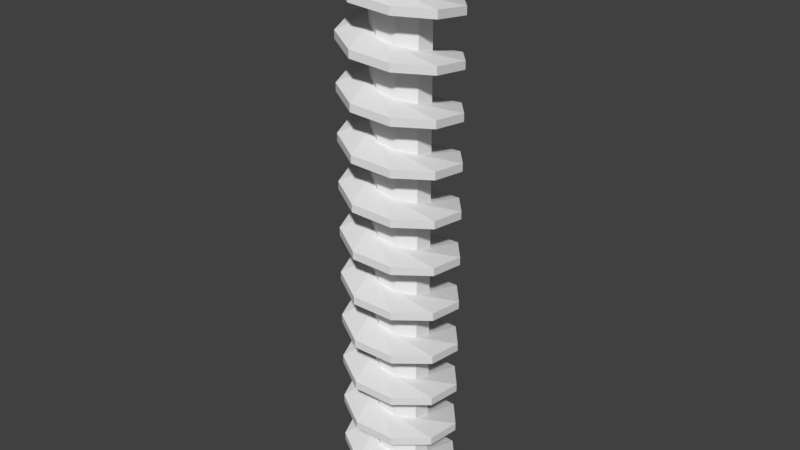 # Source: DrillPart_Regular.blend  (saved by Blender 2.78.0; exported with 4.5.12 LTS)
import bpy
from mathutils import Matrix  # noqa: F401  (used for matrix-valued properties, if any)

bpy.ops.wm.read_factory_settings(use_empty=True)
scene = bpy.context.scene
scene.name = 'Scene'

# ---- collections
col_collection_1 = bpy.data.collections.new('Collection 1'); scene.collection.children.link(col_collection_1)

# ---- world
world_world = bpy.data.worlds.new('World'); scene.world = world_world
world_world.color = (0.05088, 0.05088, 0.05088)
world_world.use_sun_shadow = False
world_world.sun_shadow_jitter_overblur = 0.0
world_world.cycles.sampling_method = 'MANUAL'

# ---- meshes
me_plane = bpy.data.meshes.new('Plane')
me_plane.from_pydata([(-0.3776, 0.0, -2.131e-08), (-0.1853, -0.02499, -2.022e-08), (-0.3776, 0.0525, -3.379e-09), (-0.1853, 0.08599, -4.843e-09), (-0.1853, 0.186, -9.214e-09), (-0.1853, -0.125, -1.585e-08), (-0.2892, -0.03455, 0.2427), (-0.1419, -0.05955, 0.1191), (-0.2892, 0.01794, 0.2427), (-0.1419, 0.05144, 0.1191), (-0.1419, 0.1514, 0.1191), (-0.1419, -0.1595, 0.1191), (-0.06557, -0.06911, 0.3718), (-0.03217, -0.0941, 0.1824), (-0.06557, -0.01661, 0.3718), (-0.03217, 0.01688, 0.1824), (-0.03217, 0.1169, 0.1824), (-0.03217, -0.1941, 0.1824), (0.1888, -0.1037, 0.327), (0.09263, -0.1287, 0.1604), (0.1888, -0.05116, 0.327), (0.09263, -0.01767, 0.1604), (0.09263, 0.08233, 0.1604), (0.09263, -0.2287, 0.1604), (0.3548, -0.1382, 0.1291), (0.1741, -0.1632, 0.06336), (0.3548, -0.08572, 0.1291), (0.1741, -0.05222, 0.06336), (0.1741, 0.04778, 0.06336), (0.1741, -0.2632, 0.06336), (0.3548, -0.1728, -0.1291), (0.1741, -0.1978, -0.06336), (0.3548, -0.1203, -0.1291), (0.1741, -0.08678, -0.06336), (0.1741, 0.01322, -0.06336), (0.1741, -0.2978, -0.06336), (0.1888, -0.2073, -0.327), (0.09263, -0.2323, -0.1604), (0.1888, -0.1548, -0.327), (0.09263, -0.1213, -0.1604), (0.09263, -0.02133, -0.1604), (0.09263, -0.3323, -0.1604), (-0.06557, -0.2419, -0.3718), (-0.03217, -0.2669, -0.1824), (-0.06557, -0.1894, -0.3718), (-0.03217, -0.1559, -0.1824), (-0.03217, -0.05589, -0.1824), (-0.03217, -0.3669, -0.1824), (-0.2892, -0.2764, -0.2427), (-0.1419, -0.3014, -0.1191), (-0.2892, -0.2239, -0.2427), (-0.1419, -0.1904, -0.1191), (-0.1419, -0.09044, -0.1191), (-0.1419, -0.4014, -0.1191), (-0.3776, -0.311, -1.05e-07), (-0.1853, -0.336, -8.269e-08), (-0.3776, -0.2585, -1.05e-07), (-0.1853, -0.225, -5.289e-08), (-0.1853, -0.125, -5.289e-08), (-0.1853, -0.436, -6.779e-08), (-0.2892, -0.3455, 0.2427), (-0.1419, -0.3705, 0.1191), (-0.2892, -0.293, 0.2427), (-0.1419, -0.2595, 0.1191), (-0.1419, -0.1595, 0.1191), (-0.1419, -0.4705, 0.1191), (-0.06557, -0.3801, 0.3718), (-0.03217, -0.4051, 0.1824), (-0.06557, -0.3276, 0.3718), (-0.03217, -0.2941, 0.1824), (-0.03217, -0.1941, 0.1824), (-0.03217, -0.5051, 0.1824), (0.1888, -0.4146, 0.327), (0.09263, -0.4396, 0.1604), (0.1888, -0.3621, 0.327), (0.09263, -0.3287, 0.1604), (0.09263, -0.2287, 0.1604), (0.09263, -0.5396, 0.1604), (0.3548, -0.4492, 0.1291), (0.1741, -0.4742, 0.06336), (0.3548, -0.3967, 0.1291), (0.1741, -0.3632, 0.06336), (0.1741, -0.2632, 0.06336), (0.1741, -0.5742, 0.06336), (0.3548, -0.4838, -0.1291), (0.1741, -0.5087, -0.06336), (0.3548, -0.4313, -0.1291), (0.1741, -0.3978, -0.06336), (0.1741, -0.2978, -0.06336), (0.1741, -0.6087, -0.06336), (0.1888, -0.5183, -0.327), (0.09263, -0.5433, -0.1604), (0.1888, -0.4658, -0.327), (0.09263, -0.4323, -0.1604), (0.09263, -0.3323, -0.1604), (0.09263, -0.6433, -0.1604), (-0.06557, -0.5529, -0.3718), (-0.03217, -0.5779, -0.1824), (-0.06557, -0.5004, -0.3718), (-0.03217, -0.4669, -0.1824), (-0.03217, -0.3669, -0.1824), (-0.03217, -0.6779, -0.1824), (-0.2892, -0.5874, -0.2427), (-0.1419, -0.6124, -0.1191), (-0.2892, -0.5349, -0.2427), (-0.1419, -0.5014, -0.1191), (-0.1419, -0.4014, -0.1191), (-0.1419, -0.7124, -0.1191), (-0.3776, -0.622, -1.647e-07), (-0.1853, -0.647, -1.497e-07), (-0.3776, -0.5695, -1.647e-07), (-0.1853, -0.536, -1.05e-07), (-0.1853, -0.436, -9.014e-08), (-0.1853, -0.747, -9.014e-08), (-0.2892, -0.6565, 0.2427), (-0.1419, -0.6815, 0.1191), (-0.2892, -0.604, 0.2427), (-0.1419, -0.5705, 0.1191), (-0.1419, -0.4705, 0.1191), (-0.1419, -0.7815, 0.1191), (-0.06557, -0.6911, 0.3718), (-0.03217, -0.7161, 0.1824), (-0.06557, -0.6386, 0.3718), (-0.03217, -0.6051, 0.1824), (-0.03217, -0.5051, 0.1824), (-0.03217, -0.8161, 0.1824), (0.1888, -0.7256, 0.327), (0.09263, -0.7506, 0.1604), (0.1888, -0.6731, 0.327), (0.09263, -0.6396, 0.1604), (0.09263, -0.5396, 0.1604), (0.09263, -0.8506, 0.1604), (0.3548, -0.7602, 0.1291), (0.1741, -0.7852, 0.06336), (0.3548, -0.7077, 0.1291), (0.1741, -0.6742, 0.06336), (0.1741, -0.5742, 0.06336), (0.1741, -0.8852, 0.06336), (0.3548, -0.7947, -0.1291), (0.1741, -0.8197, -0.06336), (0.3548, -0.7422, -0.1291), (0.1741, -0.7087, -0.06336), (0.1741, -0.6087, -0.06336), (0.1741, -0.9197, -0.06336), (0.1888, -0.8293, -0.327), (0.09263, -0.8543, -0.1604), (0.1888, -0.7768, -0.327), (0.09263, -0.7433, -0.1604), (0.09263, -0.6433, -0.1604), (0.09263, -0.9543, -0.1604), (-0.06557, -0.8638, -0.3718), (-0.03217, -0.8888, -0.1824), (-0.06557, -0.8114, -0.3718), (-0.03217, -0.7779, -0.1824), (-0.03217, -0.6779, -0.1824), (-0.03217, -0.9888, -0.1824), (-0.2892, -0.8984, -0.2427), (-0.1419, -0.9234, -0.1191), (-0.2892, -0.8459, -0.2427), (-0.1419, -0.8124, -0.1191), (-0.1419, -0.7124, -0.1191), (-0.1419, -1.023, -0.1191), (-0.3776, -0.933, -2.243e-07), (-0.1853, -0.9579, -2.019e-07), (-0.3776, -0.8805, -3.137e-07), (-0.1853, -0.847, -1.796e-07), (-0.1853, -0.747, -1.125e-07), (-0.1853, -1.058, -1.274e-07), (-0.2892, -0.9675, 0.2427), (-0.1419, -0.9925, 0.1191), (-0.2892, -0.915, 0.2427), (-0.1419, -0.8815, 0.1191), (-0.1419, -0.7815, 0.1191), (-0.1419, -1.093, 0.1191), (-0.06557, -1.002, 0.3718), (-0.03217, -1.027, 0.1824), (-0.06557, -0.9496, 0.3718), (-0.03217, -0.9161, 0.1824), (-0.03217, -0.8161, 0.1824), (-0.03217, -1.127, 0.1824), (0.1888, -1.037, 0.327), (0.09263, -1.062, 0.1604), (0.1888, -0.9841, 0.327), (0.09263, -0.9506, 0.1604), (0.09263, -0.8506, 0.1604), (0.09263, -1.162, 0.1604), (0.3548, -1.071, 0.1291), (0.1741, -1.096, 0.06336), (0.3548, -1.019, 0.1291), (0.1741, -0.9852, 0.06336), (0.1741, -0.8852, 0.06336), (0.1741, -1.196, 0.06336), (0.3548, -1.106, -0.1291), (0.1741, -1.131, -0.06336), (0.3548, -1.053, -0.1291), (0.1741, -1.02, -0.06336), (0.1741, -0.9197, -0.06336), (0.1741, -1.231, -0.06336), (0.1888, -1.14, -0.327), (0.09263, -1.165, -0.1604), (0.1888, -1.088, -0.327), (0.09263, -1.054, -0.1604), (0.09263, -0.9543, -0.1604), (0.09263, -1.265, -0.1604), (-0.06557, -1.175, -0.3718), (-0.03217, -1.2, -0.1824), (-0.06557, -1.122, -0.3718), (-0.03217, -1.089, -0.1824), (-0.03217, -0.9888, -0.1824), (-0.03217, -1.3, -0.1824), (-0.2892, -1.209, -0.2427), (-0.1419, -1.234, -0.1191), (-0.2892, -1.157, -0.2427), (-0.1419, -1.123, -0.1191), (-0.1419, -1.023, -0.1191), (-0.1419, -1.334, -0.1191), (-0.3776, -1.244, -3.137e-07), (-0.1853, -1.269, -2.392e-07), (-0.3776, -1.191, -4.329e-07), (-0.1853, -1.158, -2.094e-07), (-0.1853, -1.058, -1.572e-07), (-0.1853, -1.369, -1.721e-07), (-0.2892, -1.278, 0.2427), (-0.1419, -1.303, 0.1191), (-0.2892, -1.226, 0.2427), (-0.1419, -1.193, 0.1191), (-0.1419, -1.093, 0.1191), (-0.1419, -1.403, 0.1191), (-0.06557, -1.313, 0.3718), (-0.03217, -1.338, 0.1824), (-0.06557, -1.261, 0.3718), (-0.03217, -1.227, 0.1824), (-0.03217, -1.127, 0.1824), (-0.03217, -1.438, 0.1824), (0.1888, -1.348, 0.327), (0.09263, -1.373, 0.1604), (0.1888, -1.295, 0.327), (0.09263, -1.262, 0.1604), (0.09263, -1.162, 0.1604), (0.09263, -1.473, 0.1604), (0.3548, -1.382, 0.1291), (0.1741, -1.407, 0.06336), (0.3548, -1.33, 0.1291), (0.1741, -1.296, 0.06336), (0.1741, -1.196, 0.06336), (0.1741, -1.507, 0.06336), (0.3548, -1.417, -0.1291), (0.1741, -1.442, -0.06336), (0.3548, -1.364, -0.1291), (0.1741, -1.331, -0.06336), (0.1741, -1.231, -0.06336), (0.1741, -1.542, -0.06336), (0.1888, -1.451, -0.327), (0.09263, -1.476, -0.1604), (0.1888, -1.399, -0.327), (0.09263, -1.365, -0.1604), (0.09263, -1.265, -0.1604), (0.09263, -1.576, -0.1604), (-0.06557, -1.486, -0.3718), (-0.03217, -1.511, -0.1824), (-0.06557, -1.433, -0.3718), (-0.03217, -1.4, -0.1824), (-0.03217, -1.3, -0.1824), (-0.03217, -1.611, -0.1824), (-0.2892, -1.52, -0.2427), (-0.1419, -1.545, -0.1191), (-0.2892, -1.468, -0.2427), (-0.1419, -1.434, -0.1191), (-0.1419, -1.334, -0.1191), (-0.1419, -1.645, -0.1191), (-0.3776, -1.555, -4.627e-07), (-0.1853, -1.58, -2.988e-07), (-0.3776, -1.502, -5.372e-07), (-0.1853, -1.469, -2.541e-07), (-0.1853, -1.369, -1.87e-07), (-0.1853, -1.68, -2.243e-07), (-0.2892, -1.589, 0.2427), (-0.1419, -1.614, 0.1191), (-0.2892, -1.537, 0.2427), (-0.1419, -1.503, 0.1191), (-0.1419, -1.403, 0.1191), (-0.1419, -1.714, 0.1191), (-0.06557, -1.624, 0.3718), (-0.03217, -1.649, 0.1824), (-0.06557, -1.572, 0.3718), (-0.03217, -1.538, 0.1824), (-0.03217, -1.438, 0.1824), (-0.03217, -1.749, 0.1824), (0.1888, -1.659, 0.327), (0.09263, -1.684, 0.1604), (0.1888, -1.606, 0.327), (0.09263, -1.573, 0.1604), (0.09263, -1.473, 0.1604), (0.09263, -1.784, 0.1604), (0.3548, -1.693, 0.1291), (0.1741, -1.718, 0.06336), (0.3548, -1.641, 0.1291), (0.1741, -1.607, 0.06336), (0.1741, -1.507, 0.06336), (0.1741, -1.818, 0.06336), (0.3548, -1.728, -0.1291), (0.1741, -1.753, -0.06336), (0.3548, -1.675, -0.1291), (0.1741, -1.642, -0.06336), (0.1741, -1.542, -0.06336), (0.1741, -1.853, -0.06336), (0.1888, -1.762, -0.327), (0.09263, -1.787, -0.1604), (0.1888, -1.71, -0.327), (0.09263, -1.676, -0.1604), (0.09263, -1.576, -0.1604), (0.09263, -1.887, -0.1604), (-0.06557, -1.797, -0.3718), (-0.03217, -1.822, -0.1824), (-0.06557, -1.744, -0.3718), (-0.03217, -1.711, -0.1824), (-0.03217, -1.611, -0.1824), (-0.03217, -1.922, -0.1824), (-0.2892, -1.831, -0.2427), (-0.1419, -1.856, -0.1191), (-0.2892, -1.779, -0.2427), (-0.1419, -1.745, -0.1191), (-0.1419, -1.645, -0.1191), (-0.1419, -1.956, -0.1191), (-0.3776, -1.866, -5.521e-07), (-0.1853, -1.891, -3.584e-07), (-0.3776, -1.813, -7.011e-07), (-0.1853, -1.78, -2.764e-07), (-0.1853, -1.68, -2.168e-07), (-0.1853, -1.991, -2.69e-07), (-0.2892, -1.9, 0.2427), (-0.1419, -1.925, 0.1191), (-0.2892, -1.848, 0.2427), (-0.1419, -1.814, 0.1191), (-0.1419, -1.714, 0.1191), (-0.1419, -2.025, 0.1191), (-0.06557, -1.935, 0.3718), (-0.03217, -1.96, 0.1824), (-0.06557, -1.883, 0.3718), (-0.03217, -1.849, 0.1824), (-0.03217, -1.749, 0.1824), (-0.03217, -2.06, 0.1824), (0.1888, -1.97, 0.327), (0.09263, -1.995, 0.1604), (0.1888, -1.917, 0.327), (0.09263, -1.884, 0.1604), (0.09263, -1.784, 0.1604), (0.09263, -2.095, 0.1604), (0.3548, -2.004, 0.1291), (0.1741, -2.029, 0.06336), (0.3548, -1.952, 0.1291), (0.1741, -1.918, 0.06336), (0.1741, -1.818, 0.06336), (0.1741, -2.129, 0.06336), (0.3548, -2.039, -0.1291), (0.1741, -2.064, -0.06336), (0.3548, -1.986, -0.1291), (0.1741, -1.953, -0.06336), (0.1741, -1.853, -0.06336), (0.1741, -2.164, -0.06336), (0.1888, -2.073, -0.327), (0.09263, -2.098, -0.1604), (0.1888, -2.021, -0.327), (0.09263, -1.987, -0.1604), (0.09263, -1.887, -0.1604), (0.09263, -2.198, -0.1604), (-0.06557, -2.108, -0.3718), (-0.03217, -2.133, -0.1824), (-0.06557, -2.055, -0.3718), (-0.03217, -2.022, -0.1824), (-0.03217, -1.922, -0.1824), (-0.03217, -2.233, -0.1824), (-0.2892, -2.142, -0.2427), (-0.1419, -2.167, -0.1191), (-0.2892, -2.09, -0.2427), (-0.1419, -2.056, -0.1191), (-0.1419, -1.956, -0.1191), (-0.1419, -2.267, -0.1191), (-0.3776, -2.177, -6.564e-07), (-0.1853, -2.202, -4.031e-07), (-0.3776, -2.124, -8.054e-07), (-0.1853, -2.091, -3.211e-07), (-0.1853, -1.991, -2.615e-07), (-0.1853, -2.302, -3.211e-07), (-0.2892, -2.211, 0.2427), (-0.1419, -2.236, 0.1191), (-0.2892, -2.159, 0.2427), (-0.1419, -2.125, 0.1191), (-0.1419, -2.025, 0.1191), (-0.1419, -2.336, 0.1191), (-0.06557, -2.246, 0.3718), (-0.03217, -2.271, 0.1824), (-0.06557, -2.194, 0.3718), (-0.03217, -2.16, 0.1824), (-0.03217, -2.06, 0.1824), (-0.03217, -2.371, 0.1824), (0.1888, -2.281, 0.327), (0.09263, -2.306, 0.1604), (0.1888, -2.228, 0.327), (0.09263, -2.195, 0.1604), (0.09263, -2.095, 0.1604), (0.09263, -2.406, 0.1604), (0.3548, -2.315, 0.1291), (0.1741, -2.34, 0.06336), (0.3548, -2.263, 0.1291), (0.1741, -2.229, 0.06336), (0.1741, -2.129, 0.06336), (0.1741, -2.44, 0.06336), (0.3548, -2.35, -0.1291), (0.1741, -2.375, -0.06336), (0.3548, -2.297, -0.1291), (0.1741, -2.264, -0.06336), (0.1741, -2.164, -0.06336), (0.1741, -2.475, -0.06336), (0.1888, -2.384, -0.327), (0.09263, -2.409, -0.1604), (0.1888, -2.332, -0.327), (0.09263, -2.298, -0.1604), (0.09263, -2.198, -0.1604), (0.09263, -2.509, -0.1604), (-0.06557, -2.419, -0.3718), (-0.03217, -2.444, -0.1824), (-0.06557, -2.366, -0.3718), (-0.03217, -2.333, -0.1824), (-0.03217, -2.233, -0.1824), (-0.03217, -2.544, -0.1824), (-0.2892, -2.453, -0.2427), (-0.1419, -2.478, -0.1191), (-0.2892, -2.401, -0.2427), (-0.1419, -2.367, -0.1191), (-0.1419, -2.267, -0.1191), (-0.1419, -2.578, -0.1191), (-0.3776, -2.488, -7.309e-07), (-0.1853, -2.513, -4.403e-07), (-0.3776, -2.435, -8.352e-07), (-0.1853, -2.402, -3.807e-07), (-0.1853, -2.302, -2.913e-07), (-0.1853, -2.613, -3.882e-07), (-0.2892, -2.522, 0.2427), (-0.1419, -2.547, 0.1191), (-0.2892, -2.47, 0.2427), (-0.1419, -2.436, 0.1191), (-0.1419, -2.336, 0.1191), (-0.1419, -2.647, 0.1191), (-0.06557, -2.557, 0.3718), (-0.03217, -2.582, 0.1824), (-0.06557, -2.504, 0.3718), (-0.03217, -2.471, 0.1824), (-0.03217, -2.371, 0.1824), (-0.03217, -2.682, 0.1824), (0.1888, -2.592, 0.327), (0.09263, -2.617, 0.1604), (0.1888, -2.539, 0.327), (0.09263, -2.506, 0.1604), (0.09263, -2.406, 0.1604), (0.09263, -2.717, 0.1604), (0.3548, -2.626, 0.1291), (0.1741, -2.651, 0.06336), (0.3548, -2.574, 0.1291), (0.1741, -2.54, 0.06336), (0.1741, -2.44, 0.06336), (0.1741, -2.751, 0.06336), (0.3548, -2.661, -0.1291), (0.1741, -2.686, -0.06336), (0.3548, -2.608, -0.1291), (0.1741, -2.575, -0.06336), (0.1741, -2.475, -0.06336), (0.1741, -2.786, -0.06336), (0.1888, -2.695, -0.327), (0.09263, -2.72, -0.1604), (0.1888, -2.643, -0.327), (0.09263, -2.609, -0.1604), (0.09263, -2.509, -0.1604), (0.09263, -2.82, -0.1604), (-0.06557, -2.73, -0.3718), (-0.03217, -2.755, -0.1824), (-0.06557, -2.677, -0.3718), (-0.03217, -2.644, -0.1824), (-0.03217, -2.544, -0.1824), (-0.03217, -2.855, -0.1824), (-0.2892, -2.764, -0.2427), (-0.1419, -2.789, -0.1191), (-0.2892, -2.712, -0.2427), (-0.1419, -2.678, -0.1191), (-0.1419, -2.578, -0.1191), (-0.1419, -2.889, -0.1191), (-0.3776, -2.799, -8.501e-07), (-0.1853, -2.824, -4.701e-07), (-0.3776, -2.746, -8.948e-07), (-0.1853, -2.713, -4.552e-07), (-0.1853, -2.613, -3.435e-07), (-0.1853, -2.924, -4.329e-07), (-0.2892, -2.833, 0.2427), (-0.1419, -2.858, 0.1191), (-0.2892, -2.781, 0.2427), (-0.1419, -2.747, 0.1191), (-0.1419, -2.647, 0.1191), (-0.1419, -2.958, 0.1191), (-0.06557, -2.868, 0.3718), (-0.03217, -2.893, 0.1824), (-0.06557, -2.815, 0.3718), (-0.03217, -2.782, 0.1824), (-0.03217, -2.682, 0.1824), (-0.03217, -2.993, 0.1824), (0.1888, -2.903, 0.327), (0.09263, -2.928, 0.1604), (0.1888, -2.85, 0.327), (0.09263, -2.817, 0.1604), (0.09263, -2.717, 0.1604), (0.09263, -3.028, 0.1604), (0.3548, -2.937, 0.1291), (0.1741, -2.962, 0.06336), (0.3548, -2.885, 0.1291), (0.1741, -2.851, 0.06336), (0.1741, -2.751, 0.06336), (0.1741, -3.062, 0.06336), (0.3548, -2.972, -0.1291), (0.1741, -2.997, -0.06336), (0.3548, -2.919, -0.1291), (0.1741, -2.886, -0.06336), (0.1741, -2.786, -0.06336), (0.1741, -3.097, -0.06336), (0.1888, -3.006, -0.327), (0.09263, -3.031, -0.1604), (0.1888, -2.954, -0.327), (0.09263, -2.92, -0.1604), (0.09263, -2.82, -0.1604), (0.09263, -3.131, -0.1604), (-0.06557, -3.041, -0.3718), (-0.03217, -3.066, -0.1824), (-0.06557, -2.988, -0.3718), (-0.03217, -2.955, -0.1824), (-0.03217, -2.855, -0.1824), (-0.03217, -3.166, -0.1824), (-0.2892, -3.075, -0.2427), (-0.1419, -3.1, -0.1191), (-0.2892, -3.023, -0.2427), (-0.1419, -2.989, -0.1191), (-0.1419, -2.889, -0.1191), (-0.1419, -3.2, -0.1191), (-0.3776, -3.11, -9.544e-07), (-0.1853, -3.135, -5.297e-07), (-0.3776, -3.057, -1.044e-06), (-0.1853, -3.024, -4.999e-07), (-0.1853, -2.924, -3.882e-07), (-0.1853, -3.235, -4.85e-07), (-0.2892, -3.144, 0.2427), (-0.1419, -3.169, 0.1191), (-0.2892, -3.092, 0.2427), (-0.1419, -3.058, 0.1191), (-0.1419, -2.958, 0.1191), (-0.1419, -3.269, 0.1191), (-0.06557, -3.179, 0.3718), (-0.03217, -3.204, 0.1824), (-0.06557, -3.126, 0.3718), (-0.03217, -3.093, 0.1824), (-0.03217, -2.993, 0.1824), (-0.03217, -3.304, 0.1824), (0.1888, -3.214, 0.327), (0.09262, -3.239, 0.1604), (0.1888, -3.161, 0.327), (0.09263, -3.128, 0.1604), (0.09263, -3.028, 0.1604), (0.09263, -3.339, 0.1604), (0.3548, -3.248, 0.1291), (0.1741, -3.273, 0.06336), (0.3548, -3.196, 0.1291), (0.1741, -3.162, 0.06336), (0.1741, -3.062, 0.06336), (0.1741, -3.373, 0.06336), (0.3548, -3.283, -0.1291), (0.1741, -3.308, -0.06336), (0.3548, -3.23, -0.1291), (0.1741, -3.197, -0.06336), (0.1741, -3.097, -0.06336), (0.1741, -3.408, -0.06336), (0.1888, -3.317, -0.327), (0.09263, -3.342, -0.1604), (0.1888, -3.265, -0.327), (0.09263, -3.231, -0.1604), (0.09263, -3.131, -0.1604), (0.09263, -3.442, -0.1604), (-0.06557, -3.352, -0.3718), (-0.03217, -3.377, -0.1824), (-0.06557, -3.299, -0.3718), (-0.03217, -3.266, -0.1824), (-0.03217, -3.166, -0.1824), (-0.03217, -3.477, -0.1824), (-0.2892, -3.386, -0.2427), (-0.1419, -3.411, -0.1191), (-0.2892, -3.334, -0.2427), (-0.1419, -3.3, -0.1191), (-0.1419, -3.2, -0.1191), (-0.1419, -3.511, -0.1191), (-0.3776, -3.421, -1.044e-06), (-0.1853, -3.446, -5.968e-07), (-0.3776, -3.368, -1.163e-06), (-0.1853, -3.335, -5.297e-07), (-0.1853, -3.235, -4.478e-07), (-0.1853, -3.546, -4.925e-07), (-0.2892, -3.455, 0.2427), (-0.1419, -3.48, 0.1191), (-0.2892, -3.403, 0.2427), (-0.1419, -3.369, 0.1191), (-0.1419, -3.269, 0.1191), (-0.1419, -3.58, 0.1191), (-0.06557, -3.49, 0.3718), (-0.03217, -3.515, 0.1824), (-0.06557, -3.437, 0.3718), (-0.03217, -3.404, 0.1824), (-0.03217, -3.304, 0.1824), (-0.03217, -3.615, 0.1824), (0.1888, -3.525, 0.327), (0.09262, -3.549, 0.1604), (0.1888, -3.472, 0.327), (0.09263, -3.439, 0.1604), (0.09263, -3.339, 0.1604), (0.09263, -3.649, 0.1604), (0.3548, -3.559, 0.1291), (0.1741, -3.584, 0.06336), (0.3548, -3.507, 0.1291), (0.1741, -3.473, 0.06336), (0.1741, -3.373, 0.06336), (0.1741, -3.684, 0.06336), (0.3548, -3.594, -0.1291), (0.1741, -3.619, -0.06336), (0.3548, -3.541, -0.1291), (0.1741, -3.508, -0.06336), (0.1741, -3.408, -0.06336), (0.1741, -3.719, -0.06336), (0.1888, -3.628, -0.327), (0.09263, -3.653, -0.1604), (0.1888, -3.576, -0.327), (0.09263, -3.542, -0.1604), (0.09263, -3.442, -0.1604), (0.09263, -3.753, -0.1604), (-0.06557, -3.663, -0.3718), (-0.03217, -3.688, -0.1824), (-0.06557, -3.61, -0.3718), (-0.03217, -3.577, -0.1824), (-0.03217, -3.477, -0.1824), (-0.03217, -3.788, -0.1824), (-0.2892, -3.697, -0.2427), (-0.1419, -3.722, -0.1191), (-0.2892, -3.645, -0.2427), (-0.1419, -3.611, -0.1191), (-0.1419, -3.511, -0.1191), (-0.1419, -3.822, -0.1191), (-0.3776, -3.732, -1.178e-06), (-0.1853, -3.757, -6.713e-07), (-0.3776, -3.679, -1.282e-06), (-0.1853, -3.646, -5.744e-07), (-0.1853, -3.546, -4.85e-07), (-0.1853, -3.857, -5.521e-07)], [], [(1, 5, 11, 7), (3, 2, 8, 9), (2, 0, 6, 8), (4, 3, 9, 10), (0, 1, 7, 6), (10, 9, 15, 16), (6, 7, 13, 12), (7, 11, 17, 13), (9, 8, 14, 15), (8, 6, 12, 14), (16, 15, 21, 22), (12, 13, 19, 18), (13, 17, 23, 19), (15, 14, 20, 21), (14, 12, 18, 20), (22, 21, 27, 28), (18, 19, 25, 24), (19, 23, 29, 25), (21, 20, 26, 27), (20, 18, 24, 26), (28, 27, 33, 34), (24, 25, 31, 30), (25, 29, 35, 31), (27, 26, 32, 33), (26, 24, 30, 32), (34, 33, 39, 40), (30, 31, 37, 36), (31, 35, 41, 37), (33, 32, 38, 39), (32, 30, 36, 38), (40, 39, 45, 46), (36, 37, 43, 42), (37, 41, 47, 43), (39, 38, 44, 45), (38, 36, 42, 44), (46, 45, 51, 52), (42, 43, 49, 48), (43, 47, 53, 49), (45, 44, 50, 51), (44, 42, 48, 50), (52, 51, 57, 58), (48, 49, 55, 54), (49, 53, 59, 55), (51, 50, 56, 57), (50, 48, 54, 56), (58, 57, 63, 64), (54, 55, 61, 60), (55, 59, 65, 61), (57, 56, 62, 63), (56, 54, 60, 62), (64, 63, 69, 70), (60, 61, 67, 66), (61, 65, 71, 67), (63, 62, 68, 69), (62, 60, 66, 68), (70, 69, 75, 76), (66, 67, 73, 72), (67, 71, 77, 73), (69, 68, 74, 75), (68, 66, 72, 74), (76, 75, 81, 82), (72, 73, 79, 78), (73, 77, 83, 79), (75, 74, 80, 81), (74, 72, 78, 80), (82, 81, 87, 88), (78, 79, 85, 84), (79, 83, 89, 85), (81, 80, 86, 87), (80, 78, 84, 86), (88, 87, 93, 94), (84, 85, 91, 90), (85, 89, 95, 91), (87, 86, 92, 93), (86, 84, 90, 92), (94, 93, 99, 100), (90, 91, 97, 96), (91, 95, 101, 97), (93, 92, 98, 99), (92, 90, 96, 98), (100, 99, 105, 106), (96, 97, 103, 102), (97, 101, 107, 103), (99, 98, 104, 105), (98, 96, 102, 104), (106, 105, 111, 112), (102, 103, 109, 108), (103, 107, 113, 109), (105, 104, 110, 111), (104, 102, 108, 110), (112, 111, 117, 118), (108, 109, 115, 114), (109, 113, 119, 115), (111, 110, 116, 117), (110, 108, 114, 116), (118, 117, 123, 124), (114, 115, 121, 120), (115, 119, 125, 121), (117, 116, 122, 123), (116, 114, 120, 122), (124, 123, 129, 130), (120, 121, 127, 126), (121, 125, 131, 127), (123, 122, 128, 129), (122, 120, 126, 128), (130, 129, 135, 136), (126, 127, 133, 132), (127, 131, 137, 133), (129, 128, 134, 135), (128, 126, 132, 134), (136, 135, 141, 142), (132, 133, 139, 138), (133, 137, 143, 139), (135, 134, 140, 141), (134, 132, 138, 140), (142, 141, 147, 148), (138, 139, 145, 144), (139, 143, 149, 145), (141, 140, 146, 147), (140, 138, 144, 146), (148, 147, 153, 154), (144, 145, 151, 150), (145, 149, 155, 151), (147, 146, 152, 153), (146, 144, 150, 152), (154, 153, 159, 160), (150, 151, 157, 156), (151, 155, 161, 157), (153, 152, 158, 159), (152, 150, 156, 158), (160, 159, 165, 166), (156, 157, 163, 162), (157, 161, 167, 163), (159, 158, 164, 165), (158, 156, 162, 164), (166, 165, 171, 172), (162, 163, 169, 168), (163, 167, 173, 169), (165, 164, 170, 171), (164, 162, 168, 170), (172, 171, 177, 178), (168, 169, 175, 174), (169, 173, 179, 175), (171, 170, 176, 177), (170, 168, 174, 176), (178, 177, 183, 184), (174, 175, 181, 180), (175, 179, 185, 181), (177, 176, 182, 183), (176, 174, 180, 182), (184, 183, 189, 190), (180, 181, 187, 186), (181, 185, 191, 187), (183, 182, 188, 189), (182, 180, 186, 188), (190, 189, 195, 196), (186, 187, 193, 192), (187, 191, 197, 193), (189, 188, 194, 195), (188, 186, 192, 194), (196, 195, 201, 202), (192, 193, 199, 198), (193, 197, 203, 199), (195, 194, 200, 201), (194, 192, 198, 200), (202, 201, 207, 208), (198, 199, 205, 204), (199, 203, 209, 205), (201, 200, 206, 207), (200, 198, 204, 206), (208, 207, 213, 214), (204, 205, 211, 210), (205, 209, 215, 211), (207, 206, 212, 213), (206, 204, 210, 212), (214, 213, 219, 220), (210, 211, 217, 216), (211, 215, 221, 217), (213, 212, 218, 219), (212, 210, 216, 218), (220, 219, 225, 226), (216, 217, 223, 222), (217, 221, 227, 223), (219, 218, 224, 225), (218, 216, 222, 224), (226, 225, 231, 232), (222, 223, 229, 228), (223, 227, 233, 229), (225, 224, 230, 231), (224, 222, 228, 230), (232, 231, 237, 238), (228, 229, 235, 234), (229, 233, 239, 235), (231, 230, 236, 237), (230, 228, 234, 236), (238, 237, 243, 244), (234, 235, 241, 240), (235, 239, 245, 241), (237, 236, 242, 243), (236, 234, 240, 242), (244, 243, 249, 250), (240, 241, 247, 246), (241, 245, 251, 247), (243, 242, 248, 249), (242, 240, 246, 248), (250, 249, 255, 256), (246, 247, 253, 252), (247, 251, 257, 253), (249, 248, 254, 255), (248, 246, 252, 254), (256, 255, 261, 262), (252, 253, 259, 258), (253, 257, 263, 259), (255, 254, 260, 261), (254, 252, 258, 260), (262, 261, 267, 268), (258, 259, 265, 264), (259, 263, 269, 265), (261, 260, 266, 267), (260, 258, 264, 266), (268, 267, 273, 274), (264, 265, 271, 270), (265, 269, 275, 271), (267, 266, 272, 273), (266, 264, 270, 272), (274, 273, 279, 280), (270, 271, 277, 276), (271, 275, 281, 277), (273, 272, 278, 279), (272, 270, 276, 278), (280, 279, 285, 286), (276, 277, 283, 282), (277, 281, 287, 283), (279, 278, 284, 285), (278, 276, 282, 284), (286, 285, 291, 292), (282, 283, 289, 288), (283, 287, 293, 289), (285, 284, 290, 291), (284, 282, 288, 290), (292, 291, 297, 298), (288, 289, 295, 294), (289, 293, 299, 295), (291, 290, 296, 297), (290, 288, 294, 296), (298, 297, 303, 304), (294, 295, 301, 300), (295, 299, 305, 301), (297, 296, 302, 303), (296, 294, 300, 302), (304, 303, 309, 310), (300, 301, 307, 306), (301, 305, 311, 307), (303, 302, 308, 309), (302, 300, 306, 308), (310, 309, 315, 316), (306, 307, 313, 312), (307, 311, 317, 313), (309, 308, 314, 315), (308, 306, 312, 314), (316, 315, 321, 322), (312, 313, 319, 318), (313, 317, 323, 319), (315, 314, 320, 321), (314, 312, 318, 320), (322, 321, 327, 328), (318, 319, 325, 324), (319, 323, 329, 325), (321, 320, 326, 327), (320, 318, 324, 326), (328, 327, 333, 334), (324, 325, 331, 330), (325, 329, 335, 331), (327, 326, 332, 333), (326, 324, 330, 332), (334, 333, 339, 340), (330, 331, 337, 336), (331, 335, 341, 337), (333, 332, 338, 339), (332, 330, 336, 338), (340, 339, 345, 346), (336, 337, 343, 342), (337, 341, 347, 343), (339, 338, 344, 345), (338, 336, 342, 344), (346, 345, 351, 352), (342, 343, 349, 348), (343, 347, 353, 349), (345, 344, 350, 351), (344, 342, 348, 350), (352, 351, 357, 358), (348, 349, 355, 354), (349, 353, 359, 355), (351, 350, 356, 357), (350, 348, 354, 356), (358, 357, 363, 364), (354, 355, 361, 360), (355, 359, 365, 361), (357, 356, 362, 363), (356, 354, 360, 362), (364, 363, 369, 370), (360, 361, 367, 366), (361, 365, 371, 367), (363, 362, 368, 369), (362, 360, 366, 368), (370, 369, 375, 376), (366, 367, 373, 372), (367, 371, 377, 373), (369, 368, 374, 375), (368, 366, 372, 374), (376, 375, 381, 382), (372, 373, 379, 378), (373, 377, 383, 379), (375, 374, 380, 381), (374, 372, 378, 380), (382, 381, 387, 388), (378, 379, 385, 384), (379, 383, 389, 385), (381, 380, 386, 387), (380, 378, 384, 386), (388, 387, 393, 394), (384, 385, 391, 390), (385, 389, 395, 391), (387, 386, 392, 393), (386, 384, 390, 392), (394, 393, 399, 400), (390, 391, 397, 396), (391, 395, 401, 397), (393, 392, 398, 399), (392, 390, 396, 398), (400, 399, 405, 406), (396, 397, 403, 402), (397, 401, 407, 403), (399, 398, 404, 405), (398, 396, 402, 404), (406, 405, 411, 412), (402, 403, 409, 408), (403, 407, 413, 409), (405, 404, 410, 411), (404, 402, 408, 410), (412, 411, 417, 418), (408, 409, 415, 414), (409, 413, 419, 415), (411, 410, 416, 417), (410, 408, 414, 416), (418, 417, 423, 424), (414, 415, 421, 420), (415, 419, 425, 421), (417, 416, 422, 423), (416, 414, 420, 422), (424, 423, 429, 430), (420, 421, 427, 426), (421, 425, 431, 427), (423, 422, 428, 429), (422, 420, 426, 428), (430, 429, 435, 436), (426, 427, 433, 432), (427, 431, 437, 433), (429, 428, 434, 435), (428, 426, 432, 434), (436, 435, 441, 442), (432, 433, 439, 438), (433, 437, 443, 439), (435, 434, 440, 441), (434, 432, 438, 440), (442, 441, 447, 448), (438, 439, 445, 444), (439, 443, 449, 445), (441, 440, 446, 447), (440, 438, 444, 446), (448, 447, 453, 454), (444, 445, 451, 450), (445, 449, 455, 451), (447, 446, 452, 453), (446, 444, 450, 452), (454, 453, 459, 460), (450, 451, 457, 456), (451, 455, 461, 457), (453, 452, 458, 459), (452, 450, 456, 458), (460, 459, 465, 466), (456, 457, 463, 462), (457, 461, 467, 463), (459, 458, 464, 465), (458, 456, 462, 464), (466, 465, 471, 472), (462, 463, 469, 468), (463, 467, 473, 469), (465, 464, 470, 471), (464, 462, 468, 470), (472, 471, 477, 478), (468, 469, 475, 474), (469, 473, 479, 475), (471, 470, 476, 477), (470, 468, 474, 476), (478, 477, 483, 484), (474, 475, 481, 480), (475, 479, 485, 481), (477, 476, 482, 483), (476, 474, 480, 482), (484, 483, 489, 490), (480, 481, 487, 486), (481, 485, 491, 487), (483, 482, 488, 489), (482, 480, 486, 488), (490, 489, 495, 496), (486, 487, 493, 492), (487, 491, 497, 493), (489, 488, 494, 495), (488, 486, 492, 494), (496, 495, 501, 502), (492, 493, 499, 498), (493, 497, 503, 499), (495, 494, 500, 501), (494, 492, 498, 500), (502, 501, 507, 508), (498, 499, 505, 504), (499, 503, 509, 505), (501, 500, 506, 507), (500, 498, 504, 506), (508, 507, 513, 514), (504, 505, 511, 510), (505, 509, 515, 511), (507, 506, 512, 513), (506, 504, 510, 512), (514, 513, 519, 520), (510, 511, 517, 516), (511, 515, 521, 517), (513, 512, 518, 519), (512, 510, 516, 518), (520, 519, 525, 526), (516, 517, 523, 522), (517, 521, 527, 523), (519, 518, 524, 525), (518, 516, 522, 524), (526, 525, 531, 532), (522, 523, 529, 528), (523, 527, 533, 529), (525, 524, 530, 531), (524, 522, 528, 530), (532, 531, 537, 538), (528, 529, 535, 534), (529, 533, 539, 535), (531, 530, 536, 537), (530, 528, 534, 536), (538, 537, 543, 544), (534, 535, 541, 540), (535, 539, 545, 541), (537, 536, 542, 543), (536, 534, 540, 542), (544, 543, 549, 550), (540, 541, 547, 546), (541, 545, 551, 547), (543, 542, 548, 549), (542, 540, 546, 548), (550, 549, 555, 556), (546, 547, 553, 552), (547, 551, 557, 553), (549, 548, 554, 555), (548, 546, 552, 554), (556, 555, 561, 562), (552, 553, 559, 558), (553, 557, 563, 559), (555, 554, 560, 561), (554, 552, 558, 560), (562, 561, 567, 568), (558, 559, 565, 564), (559, 563, 569, 565), (561, 560, 566, 567), (560, 558, 564, 566), (568, 567, 573, 574), (564, 565, 571, 570), (565, 569, 575, 571), (567, 566, 572, 573), (566, 564, 570, 572), (574, 573, 579, 580), (570, 571, 577, 576), (571, 575, 581, 577), (573, 572, 578, 579), (572, 570, 576, 578), (580, 579, 585, 586), (576, 577, 583, 582), (577, 581, 587, 583), (579, 578, 584, 585), (578, 576, 582, 584), (586, 585, 591, 592), (582, 583, 589, 588), (583, 587, 593, 589), (585, 584, 590, 591), (584, 582, 588, 590), (592, 591, 597, 598), (588, 589, 595, 594), (589, 593, 599, 595), (591, 590, 596, 597), (590, 588, 594, 596), (598, 597, 603, 604), (594, 595, 601, 600), (595, 599, 605, 601), (597, 596, 602, 603), (596, 594, 600, 602), (604, 603, 609, 610), (600, 601, 607, 606), (601, 605, 611, 607), (603, 602, 608, 609), (602, 600, 606, 608), (610, 609, 615, 616), (606, 607, 613, 612), (607, 611, 617, 613), (609, 608, 614, 615), (608, 606, 612, 614), (616, 615, 621, 622), (612, 613, 619, 618), (613, 617, 623, 619), (615, 614, 620, 621), (614, 612, 618, 620), (622, 621, 627, 628), (618, 619, 625, 624), (619, 623, 629, 625), (621, 620, 626, 627), (620, 618, 624, 626), (628, 627, 633, 634), (624, 625, 631, 630), (625, 629, 635, 631), (627, 626, 632, 633), (626, 624, 630, 632), (634, 633, 639, 640), (630, 631, 637, 636), (631, 635, 641, 637), (633, 632, 638, 639), (632, 630, 636, 638), (640, 639, 645, 646), (636, 637, 643, 642), (637, 641, 647, 643), (639, 638, 644, 645), (638, 636, 642, 644), (646, 645, 651, 652), (642, 643, 649, 648), (643, 647, 653, 649), (645, 644, 650, 651), (644, 642, 648, 650)])
me_plane.use_remesh_preserve_volume = False
me_plane.use_remesh_preserve_attributes = False
me_plane.use_mirror_vertex_groups = False
me_plane.update()

# ---- objects
ob_plane = bpy.data.objects.new('Plane', me_plane)

# ---- transforms, parenting, visibility, modifiers, constraints
ob_plane.location = (0.0, 0.0, 0.0)
ob_plane.rotation_euler = (1.571, -0.0, 0.0)
ob_plane.lineart.crease_threshold = 0.0

# ---- collection membership
col_collection_1.objects.link(ob_plane)

# ---- scene / render settings (as saved in the file)
scene.frame_start = 1; scene.frame_end = 250; scene.frame_set(1)
scene.render.engine = 'BLENDER_EEVEE_NEXT'
scene.render.resolution_percentage = 50
scene.render.dither_intensity = 0.0
scene.cycles.use_denoising = False
scene.cycles.samples = 128
scene.cycles.sampling_pattern = 'TABULATED_SOBOL'
scene.cycles.light_sampling_threshold = 0.0
scene.cycles.use_adaptive_sampling = False
scene.cycles.use_light_tree = False
scene.cycles.blur_glossy = 0.0
scene.cycles.sample_clamp_indirect = 0.0
scene.view_settings.view_transform = 'Standard'
bpy.context.view_layer.update()

# ---- added for rendering (the .blend has no active camera and no usable light): camera, sun
cam_auto = bpy.data.cameras.new('AutoCamera')
cam_auto.lens = 50.0
cam_auto.sensor_width = 36.0
cam_auto.clip_end = 1000.0
ob_auto_camera = bpy.data.objects.new('AutoCamera', cam_auto)
scene.collection.objects.link(ob_auto_camera)
ob_auto_camera.location = (3.85178, -4.6358, 1.25512)
ob_auto_camera.rotation_euler = (1.09748, -7.21219e-08, 0.694738)
scene.camera = ob_auto_camera
light_auto_sun = bpy.data.lights.new('AutoSun', 'SUN')
light_auto_sun.energy = 3.0
light_auto_sun.angle = 0.0523599
ob_auto_sun = bpy.data.objects.new('AutoSun', light_auto_sun)
scene.collection.objects.link(ob_auto_sun)
ob_auto_sun.rotation_euler = (0.872665, 0.174533, 0.523599)
bpy.context.view_layer.update()
